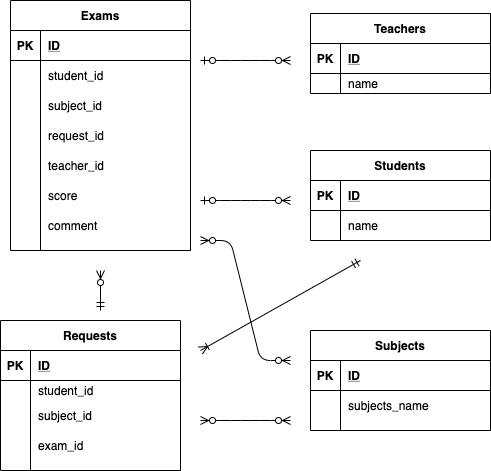

The diagram above was exported from draw.io. Its source (the exported page's mxGraphModel, read from the mxfile embedded in the PNG):
<mxGraphModel dx="679" dy="680" grid="1" gridSize="10" guides="1" tooltips="1" connect="1" arrows="1" fold="1" page="1" pageScale="1" pageWidth="850" pageHeight="1100" math="0" shadow="0">
  <root>
    <mxCell id="0" />
    <mxCell id="1" parent="0" />
    <mxCell id="204" value="Students" style="shape=table;startSize=30;container=1;collapsible=1;childLayout=tableLayout;fixedRows=1;rowLines=0;fontStyle=1;align=center;resizeLast=1;" vertex="1" parent="1">
      <mxGeometry x="360" y="190" width="180" height="90" as="geometry" />
    </mxCell>
    <mxCell id="205" value="" style="shape=partialRectangle;collapsible=0;dropTarget=0;pointerEvents=0;fillColor=none;top=0;left=0;bottom=1;right=0;points=[[0,0.5],[1,0.5]];portConstraint=eastwest;" vertex="1" parent="204">
      <mxGeometry y="30" width="180" height="30" as="geometry" />
    </mxCell>
    <mxCell id="206" value="PK" style="shape=partialRectangle;connectable=0;fillColor=none;top=0;left=0;bottom=0;right=0;fontStyle=1;overflow=hidden;" vertex="1" parent="205">
      <mxGeometry width="30" height="30" as="geometry" />
    </mxCell>
    <mxCell id="207" value="ID" style="shape=partialRectangle;connectable=0;fillColor=none;top=0;left=0;bottom=0;right=0;align=left;spacingLeft=6;fontStyle=5;overflow=hidden;" vertex="1" parent="205">
      <mxGeometry x="30" width="150" height="30" as="geometry" />
    </mxCell>
    <mxCell id="208" value="" style="shape=partialRectangle;collapsible=0;dropTarget=0;pointerEvents=0;fillColor=none;top=0;left=0;bottom=0;right=0;points=[[0,0.5],[1,0.5]];portConstraint=eastwest;" vertex="1" parent="204">
      <mxGeometry y="60" width="180" height="30" as="geometry" />
    </mxCell>
    <mxCell id="209" value="" style="shape=partialRectangle;connectable=0;fillColor=none;top=0;left=0;bottom=0;right=0;editable=1;overflow=hidden;" vertex="1" parent="208">
      <mxGeometry width="30" height="30" as="geometry" />
    </mxCell>
    <mxCell id="210" value="name" style="shape=partialRectangle;connectable=0;fillColor=none;top=0;left=0;bottom=0;right=0;align=left;spacingLeft=6;overflow=hidden;" vertex="1" parent="208">
      <mxGeometry x="30" width="150" height="30" as="geometry" />
    </mxCell>
    <mxCell id="217" value="Teachers" style="shape=table;startSize=30;container=1;collapsible=1;childLayout=tableLayout;fixedRows=1;rowLines=0;fontStyle=1;align=center;resizeLast=1;" vertex="1" parent="1">
      <mxGeometry x="360" y="53" width="180" height="80" as="geometry" />
    </mxCell>
    <mxCell id="218" value="" style="shape=partialRectangle;collapsible=0;dropTarget=0;pointerEvents=0;fillColor=none;top=0;left=0;bottom=1;right=0;points=[[0,0.5],[1,0.5]];portConstraint=eastwest;" vertex="1" parent="217">
      <mxGeometry y="30" width="180" height="30" as="geometry" />
    </mxCell>
    <mxCell id="219" value="PK" style="shape=partialRectangle;connectable=0;fillColor=none;top=0;left=0;bottom=0;right=0;fontStyle=1;overflow=hidden;" vertex="1" parent="218">
      <mxGeometry width="30" height="30" as="geometry" />
    </mxCell>
    <mxCell id="220" value="ID" style="shape=partialRectangle;connectable=0;fillColor=none;top=0;left=0;bottom=0;right=0;align=left;spacingLeft=6;fontStyle=5;overflow=hidden;" vertex="1" parent="218">
      <mxGeometry x="30" width="150" height="30" as="geometry" />
    </mxCell>
    <mxCell id="221" value="" style="shape=partialRectangle;collapsible=0;dropTarget=0;pointerEvents=0;fillColor=none;top=0;left=0;bottom=0;right=0;points=[[0,0.5],[1,0.5]];portConstraint=eastwest;" vertex="1" parent="217">
      <mxGeometry y="60" width="180" height="20" as="geometry" />
    </mxCell>
    <mxCell id="222" value="" style="shape=partialRectangle;connectable=0;fillColor=none;top=0;left=0;bottom=0;right=0;editable=1;overflow=hidden;" vertex="1" parent="221">
      <mxGeometry width="30" height="20" as="geometry" />
    </mxCell>
    <mxCell id="223" value="name" style="shape=partialRectangle;connectable=0;fillColor=none;top=0;left=0;bottom=0;right=0;align=left;spacingLeft=6;overflow=hidden;" vertex="1" parent="221">
      <mxGeometry x="30" width="150" height="20" as="geometry" />
    </mxCell>
    <mxCell id="227" value="Subjects" style="shape=table;startSize=30;container=1;collapsible=1;childLayout=tableLayout;fixedRows=1;rowLines=0;fontStyle=1;align=center;resizeLast=1;" vertex="1" parent="1">
      <mxGeometry x="360" y="370" width="180" height="100" as="geometry" />
    </mxCell>
    <mxCell id="228" value="" style="shape=partialRectangle;collapsible=0;dropTarget=0;pointerEvents=0;fillColor=none;top=0;left=0;bottom=1;right=0;points=[[0,0.5],[1,0.5]];portConstraint=eastwest;" vertex="1" parent="227">
      <mxGeometry y="30" width="180" height="30" as="geometry" />
    </mxCell>
    <mxCell id="229" value="PK" style="shape=partialRectangle;connectable=0;fillColor=none;top=0;left=0;bottom=0;right=0;fontStyle=1;overflow=hidden;" vertex="1" parent="228">
      <mxGeometry width="30" height="30" as="geometry" />
    </mxCell>
    <mxCell id="230" value="ID" style="shape=partialRectangle;connectable=0;fillColor=none;top=0;left=0;bottom=0;right=0;align=left;spacingLeft=6;fontStyle=5;overflow=hidden;" vertex="1" parent="228">
      <mxGeometry x="30" width="150" height="30" as="geometry" />
    </mxCell>
    <mxCell id="231" value="" style="shape=partialRectangle;collapsible=0;dropTarget=0;pointerEvents=0;fillColor=none;top=0;left=0;bottom=0;right=0;points=[[0,0.5],[1,0.5]];portConstraint=eastwest;" vertex="1" parent="227">
      <mxGeometry y="60" width="180" height="30" as="geometry" />
    </mxCell>
    <mxCell id="232" value="" style="shape=partialRectangle;connectable=0;fillColor=none;top=0;left=0;bottom=0;right=0;editable=1;overflow=hidden;" vertex="1" parent="231">
      <mxGeometry width="30" height="30" as="geometry" />
    </mxCell>
    <mxCell id="233" value="subjects_name" style="shape=partialRectangle;connectable=0;fillColor=none;top=0;left=0;bottom=0;right=0;align=left;spacingLeft=6;overflow=hidden;" vertex="1" parent="231">
      <mxGeometry x="30" width="150" height="30" as="geometry" />
    </mxCell>
    <mxCell id="240" value="Requests" style="shape=table;startSize=30;container=1;collapsible=1;childLayout=tableLayout;fixedRows=1;rowLines=0;fontStyle=1;align=center;resizeLast=1;" vertex="1" parent="1">
      <mxGeometry x="50" y="360" width="180" height="150" as="geometry" />
    </mxCell>
    <mxCell id="241" value="" style="shape=partialRectangle;collapsible=0;dropTarget=0;pointerEvents=0;fillColor=none;top=0;left=0;bottom=1;right=0;points=[[0,0.5],[1,0.5]];portConstraint=eastwest;" vertex="1" parent="240">
      <mxGeometry y="30" width="180" height="30" as="geometry" />
    </mxCell>
    <mxCell id="242" value="PK" style="shape=partialRectangle;connectable=0;fillColor=none;top=0;left=0;bottom=0;right=0;fontStyle=1;overflow=hidden;" vertex="1" parent="241">
      <mxGeometry width="30" height="30" as="geometry" />
    </mxCell>
    <mxCell id="243" value="ID" style="shape=partialRectangle;connectable=0;fillColor=none;top=0;left=0;bottom=0;right=0;align=left;spacingLeft=6;fontStyle=5;overflow=hidden;" vertex="1" parent="241">
      <mxGeometry x="30" width="150" height="30" as="geometry" />
    </mxCell>
    <mxCell id="244" value="" style="shape=partialRectangle;collapsible=0;dropTarget=0;pointerEvents=0;fillColor=none;top=0;left=0;bottom=0;right=0;points=[[0,0.5],[1,0.5]];portConstraint=eastwest;" vertex="1" parent="240">
      <mxGeometry y="60" width="180" height="20" as="geometry" />
    </mxCell>
    <mxCell id="245" value="" style="shape=partialRectangle;connectable=0;fillColor=none;top=0;left=0;bottom=0;right=0;editable=1;overflow=hidden;" vertex="1" parent="244">
      <mxGeometry width="30" height="20" as="geometry" />
    </mxCell>
    <mxCell id="246" value="student_id" style="shape=partialRectangle;connectable=0;fillColor=none;top=0;left=0;bottom=0;right=0;align=left;spacingLeft=6;overflow=hidden;" vertex="1" parent="244">
      <mxGeometry x="30" width="150" height="20" as="geometry" />
    </mxCell>
    <mxCell id="247" value="" style="shape=partialRectangle;collapsible=0;dropTarget=0;pointerEvents=0;fillColor=none;top=0;left=0;bottom=0;right=0;points=[[0,0.5],[1,0.5]];portConstraint=eastwest;" vertex="1" parent="240">
      <mxGeometry y="80" width="180" height="30" as="geometry" />
    </mxCell>
    <mxCell id="248" value="" style="shape=partialRectangle;connectable=0;fillColor=none;top=0;left=0;bottom=0;right=0;editable=1;overflow=hidden;" vertex="1" parent="247">
      <mxGeometry width="30" height="30" as="geometry" />
    </mxCell>
    <mxCell id="249" value="subject_id" style="shape=partialRectangle;connectable=0;fillColor=none;top=0;left=0;bottom=0;right=0;align=left;spacingLeft=6;overflow=hidden;" vertex="1" parent="247">
      <mxGeometry x="30" width="150" height="30" as="geometry" />
    </mxCell>
    <mxCell id="250" value="" style="shape=partialRectangle;collapsible=0;dropTarget=0;pointerEvents=0;fillColor=none;top=0;left=0;bottom=0;right=0;points=[[0,0.5],[1,0.5]];portConstraint=eastwest;" vertex="1" parent="240">
      <mxGeometry y="110" width="180" height="30" as="geometry" />
    </mxCell>
    <mxCell id="251" value="" style="shape=partialRectangle;connectable=0;fillColor=none;top=0;left=0;bottom=0;right=0;editable=1;overflow=hidden;" vertex="1" parent="250">
      <mxGeometry width="30" height="30" as="geometry" />
    </mxCell>
    <mxCell id="252" value="exam_id" style="shape=partialRectangle;connectable=0;fillColor=none;top=0;left=0;bottom=0;right=0;align=left;spacingLeft=6;overflow=hidden;" vertex="1" parent="250">
      <mxGeometry x="30" width="150" height="30" as="geometry" />
    </mxCell>
    <mxCell id="254" value="Exams" style="shape=table;startSize=30;container=1;collapsible=1;childLayout=tableLayout;fixedRows=1;rowLines=0;fontStyle=1;align=center;resizeLast=1;" vertex="1" parent="1">
      <mxGeometry x="60" y="40" width="180" height="250" as="geometry" />
    </mxCell>
    <mxCell id="255" value="" style="shape=partialRectangle;collapsible=0;dropTarget=0;pointerEvents=0;fillColor=none;top=0;left=0;bottom=1;right=0;points=[[0,0.5],[1,0.5]];portConstraint=eastwest;" vertex="1" parent="254">
      <mxGeometry y="30" width="180" height="30" as="geometry" />
    </mxCell>
    <mxCell id="256" value="PK" style="shape=partialRectangle;connectable=0;fillColor=none;top=0;left=0;bottom=0;right=0;fontStyle=1;overflow=hidden;" vertex="1" parent="255">
      <mxGeometry width="30" height="30" as="geometry" />
    </mxCell>
    <mxCell id="257" value="ID" style="shape=partialRectangle;connectable=0;fillColor=none;top=0;left=0;bottom=0;right=0;align=left;spacingLeft=6;fontStyle=5;overflow=hidden;" vertex="1" parent="255">
      <mxGeometry x="30" width="150" height="30" as="geometry" />
    </mxCell>
    <mxCell id="258" value="" style="shape=partialRectangle;collapsible=0;dropTarget=0;pointerEvents=0;fillColor=none;top=0;left=0;bottom=0;right=0;points=[[0,0.5],[1,0.5]];portConstraint=eastwest;" vertex="1" parent="254">
      <mxGeometry y="60" width="180" height="30" as="geometry" />
    </mxCell>
    <mxCell id="259" value="" style="shape=partialRectangle;connectable=0;fillColor=none;top=0;left=0;bottom=0;right=0;editable=1;overflow=hidden;" vertex="1" parent="258">
      <mxGeometry width="30" height="30" as="geometry" />
    </mxCell>
    <mxCell id="260" value="student_id" style="shape=partialRectangle;connectable=0;fillColor=none;top=0;left=0;bottom=0;right=0;align=left;spacingLeft=6;overflow=hidden;" vertex="1" parent="258">
      <mxGeometry x="30" width="150" height="30" as="geometry" />
    </mxCell>
    <mxCell id="261" value="" style="shape=partialRectangle;collapsible=0;dropTarget=0;pointerEvents=0;fillColor=none;top=0;left=0;bottom=0;right=0;points=[[0,0.5],[1,0.5]];portConstraint=eastwest;" vertex="1" parent="254">
      <mxGeometry y="90" width="180" height="30" as="geometry" />
    </mxCell>
    <mxCell id="262" value="" style="shape=partialRectangle;connectable=0;fillColor=none;top=0;left=0;bottom=0;right=0;editable=1;overflow=hidden;" vertex="1" parent="261">
      <mxGeometry width="30" height="30" as="geometry" />
    </mxCell>
    <mxCell id="263" value="subject_id" style="shape=partialRectangle;connectable=0;fillColor=none;top=0;left=0;bottom=0;right=0;align=left;spacingLeft=6;overflow=hidden;" vertex="1" parent="261">
      <mxGeometry x="30" width="150" height="30" as="geometry" />
    </mxCell>
    <mxCell id="264" value="" style="shape=partialRectangle;collapsible=0;dropTarget=0;pointerEvents=0;fillColor=none;top=0;left=0;bottom=0;right=0;points=[[0,0.5],[1,0.5]];portConstraint=eastwest;" vertex="1" parent="254">
      <mxGeometry y="120" width="180" height="30" as="geometry" />
    </mxCell>
    <mxCell id="265" value="" style="shape=partialRectangle;connectable=0;fillColor=none;top=0;left=0;bottom=0;right=0;editable=1;overflow=hidden;" vertex="1" parent="264">
      <mxGeometry width="30" height="30" as="geometry" />
    </mxCell>
    <mxCell id="266" value="request_id" style="shape=partialRectangle;connectable=0;fillColor=none;top=0;left=0;bottom=0;right=0;align=left;spacingLeft=6;overflow=hidden;" vertex="1" parent="264">
      <mxGeometry x="30" width="150" height="30" as="geometry" />
    </mxCell>
    <mxCell id="267" value="" style="shape=partialRectangle;collapsible=0;dropTarget=0;pointerEvents=0;fillColor=none;top=0;left=0;bottom=0;right=0;points=[[0,0.5],[1,0.5]];portConstraint=eastwest;" vertex="1" parent="254">
      <mxGeometry y="150" width="180" height="30" as="geometry" />
    </mxCell>
    <mxCell id="268" value="" style="shape=partialRectangle;connectable=0;fillColor=none;top=0;left=0;bottom=0;right=0;editable=1;overflow=hidden;" vertex="1" parent="267">
      <mxGeometry width="30" height="30" as="geometry" />
    </mxCell>
    <mxCell id="269" value="teacher_id" style="shape=partialRectangle;connectable=0;fillColor=none;top=0;left=0;bottom=0;right=0;align=left;spacingLeft=6;overflow=hidden;" vertex="1" parent="267">
      <mxGeometry x="30" width="150" height="30" as="geometry" />
    </mxCell>
    <mxCell id="270" value="" style="shape=partialRectangle;collapsible=0;dropTarget=0;pointerEvents=0;fillColor=none;top=0;left=0;bottom=0;right=0;points=[[0,0.5],[1,0.5]];portConstraint=eastwest;" vertex="1" parent="254">
      <mxGeometry y="180" width="180" height="30" as="geometry" />
    </mxCell>
    <mxCell id="271" value="" style="shape=partialRectangle;connectable=0;fillColor=none;top=0;left=0;bottom=0;right=0;editable=1;overflow=hidden;" vertex="1" parent="270">
      <mxGeometry width="30" height="30" as="geometry" />
    </mxCell>
    <mxCell id="272" value="score" style="shape=partialRectangle;connectable=0;fillColor=none;top=0;left=0;bottom=0;right=0;align=left;spacingLeft=6;overflow=hidden;" vertex="1" parent="270">
      <mxGeometry x="30" width="150" height="30" as="geometry" />
    </mxCell>
    <mxCell id="273" value="" style="shape=partialRectangle;collapsible=0;dropTarget=0;pointerEvents=0;fillColor=none;top=0;left=0;bottom=0;right=0;points=[[0,0.5],[1,0.5]];portConstraint=eastwest;" vertex="1" parent="254">
      <mxGeometry y="210" width="180" height="30" as="geometry" />
    </mxCell>
    <mxCell id="274" value="" style="shape=partialRectangle;connectable=0;fillColor=none;top=0;left=0;bottom=0;right=0;editable=1;overflow=hidden;" vertex="1" parent="273">
      <mxGeometry width="30" height="30" as="geometry" />
    </mxCell>
    <mxCell id="275" value="comment" style="shape=partialRectangle;connectable=0;fillColor=none;top=0;left=0;bottom=0;right=0;align=left;spacingLeft=6;overflow=hidden;" vertex="1" parent="273">
      <mxGeometry x="30" width="150" height="30" as="geometry" />
    </mxCell>
    <mxCell id="277" value="" style="edgeStyle=entityRelationEdgeStyle;fontSize=12;html=1;endArrow=ERzeroToMany;startArrow=ERzeroToOne;" edge="1" parent="1">
      <mxGeometry width="100" height="100" relative="1" as="geometry">
        <mxPoint x="250" y="100" as="sourcePoint" />
        <mxPoint x="340" y="100" as="targetPoint" />
      </mxGeometry>
    </mxCell>
    <mxCell id="278" value="" style="edgeStyle=entityRelationEdgeStyle;fontSize=12;html=1;endArrow=ERzeroToMany;startArrow=ERzeroToOne;" edge="1" parent="1">
      <mxGeometry width="100" height="100" relative="1" as="geometry">
        <mxPoint x="250" y="240" as="sourcePoint" />
        <mxPoint x="340" y="240" as="targetPoint" />
      </mxGeometry>
    </mxCell>
    <mxCell id="280" value="" style="edgeStyle=entityRelationEdgeStyle;fontSize=12;html=1;endArrow=ERzeroToMany;endFill=1;startArrow=ERzeroToMany;" edge="1" parent="1">
      <mxGeometry width="100" height="100" relative="1" as="geometry">
        <mxPoint x="250" y="460" as="sourcePoint" />
        <mxPoint x="340" y="460" as="targetPoint" />
      </mxGeometry>
    </mxCell>
    <mxCell id="281" value="" style="fontSize=12;html=1;endArrow=ERzeroToMany;startArrow=ERmandOne;" edge="1" parent="1">
      <mxGeometry width="100" height="100" relative="1" as="geometry">
        <mxPoint x="150" y="350" as="sourcePoint" />
        <mxPoint x="150" y="310" as="targetPoint" />
      </mxGeometry>
    </mxCell>
    <mxCell id="282" value="" style="edgeStyle=entityRelationEdgeStyle;fontSize=12;html=1;endArrow=ERzeroToMany;endFill=1;startArrow=ERzeroToMany;" edge="1" parent="1">
      <mxGeometry width="100" height="100" relative="1" as="geometry">
        <mxPoint x="250" y="280" as="sourcePoint" />
        <mxPoint x="340" y="400" as="targetPoint" />
      </mxGeometry>
    </mxCell>
    <mxCell id="283" value="" style="fontSize=12;html=1;endArrow=ERoneToMany;startArrow=ERmandOne;elbow=vertical;" edge="1" parent="1">
      <mxGeometry width="100" height="100" relative="1" as="geometry">
        <mxPoint x="410" y="300" as="sourcePoint" />
        <mxPoint x="250" y="390" as="targetPoint" />
      </mxGeometry>
    </mxCell>
  </root>
</mxGraphModel>